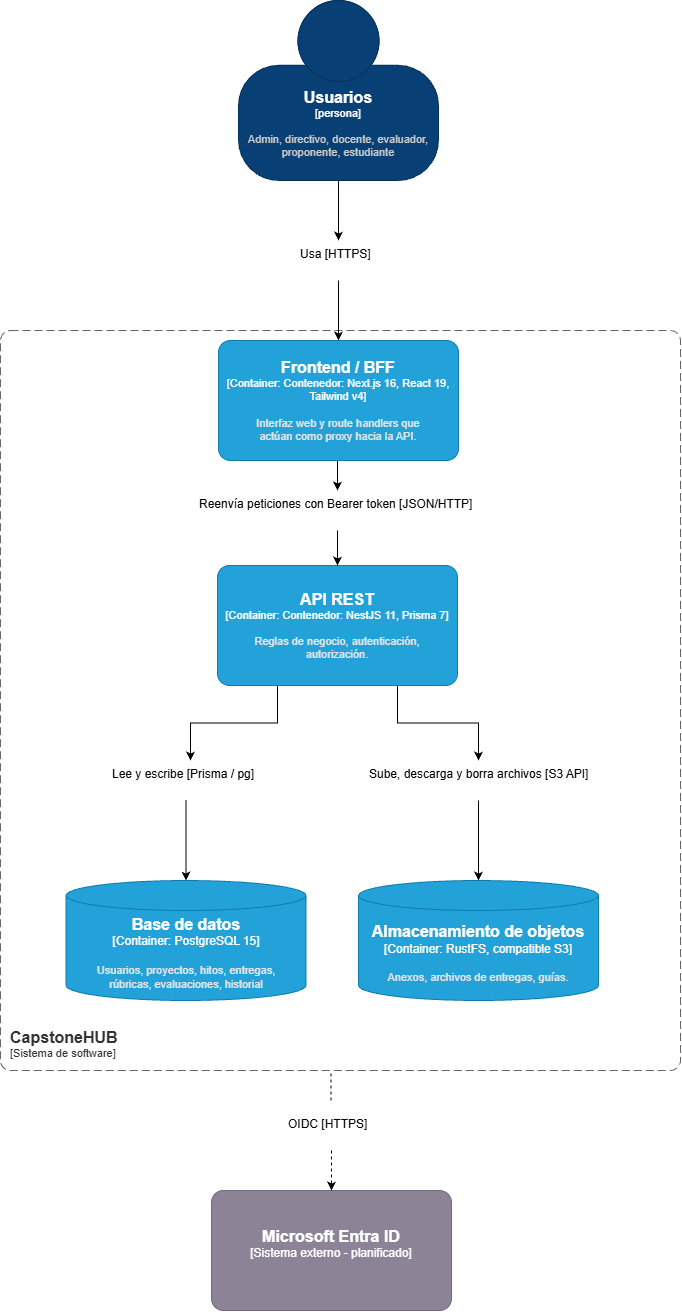

The diagram above was exported from draw.io. Its source (the exported page's mxGraphModel, read from the mxfile embedded in the PNG):
<mxGraphModel dx="2068" dy="1804" grid="1" gridSize="10" guides="1" tooltips="1" connect="1" arrows="1" fold="1" page="1" pageScale="1" pageWidth="827" pageHeight="1169" background="light-dark(#ffffff, #121212)" math="0" shadow="0">
  <root>
    <mxCell id="0" />
    <mxCell id="1" parent="0" />
    <mxCell id="jm3DUr2uiOesjr1zz6Yb-55" edge="1" parent="1" source="jm3DUr2uiOesjr1zz6Yb-3" style="edgeStyle=orthogonalEdgeStyle;rounded=0;orthogonalLoop=1;jettySize=auto;html=1;exitX=0.5;exitY=1;exitDx=0;exitDy=0;exitPerimeter=0;entryX=0.5;entryY=0;entryDx=0;entryDy=0;defaultLabelBackgroundColor=page;labelPadding=0 4;" target="jm3DUr2uiOesjr1zz6Yb-44">
      <mxGeometry relative="1" as="geometry" />
    </mxCell>
    <object placeholders="1" c4Name="Usuarios" c4Type="persona" c4Description="Admin, directivo, docente, evaluador, proponente, estudiante" label="&lt;font style=&quot;font-size: 16px&quot;&gt;&lt;b&gt;%c4Name%&lt;/b&gt;&lt;/font&gt;&lt;div&gt;[%c4Type%]&lt;/div&gt;&lt;br&gt;&lt;div&gt;&lt;font style=&quot;font-size: 11px&quot;&gt;&lt;font color=&quot;#cccccc&quot;&gt;%c4Description%&lt;/font&gt;&lt;/div&gt;" id="jm3DUr2uiOesjr1zz6Yb-3">
      <mxCell parent="1" style="html=1;fontSize=11;dashed=0;whiteSpace=wrap;fillColor=#083F75;strokeColor=#06315C;fontColor=#ffffff;shape=mxgraph.c4.person2;align=center;metaEdit=1;points=[[0.5,0,0],[1,0.5,0],[1,0.75,0],[0.75,1,0],[0.5,1,0],[0.25,1,0],[0,0.75,0],[0,0.5,0]];resizable=0;" vertex="1">
        <mxGeometry height="180" width="200" x="-512" y="-100" as="geometry" />
      </mxCell>
    </object>
    <mxCell id="jm3DUr2uiOesjr1zz6Yb-44" parent="1" style="text;whiteSpace=wrap;html=1;" value="Usa [HTTPS]" vertex="1">
      <mxGeometry height="40" width="80" x="-452" y="140" as="geometry" />
    </mxCell>
    <object placeholders="1" c4Name="CapstoneHUB" c4Type="SystemScopeBoundary" c4Application="Sistema de software" label="&lt;font style=&quot;font-size: 16px&quot;&gt;&lt;b&gt;&lt;div style=&quot;text-align: left&quot;&gt;%c4Name%&lt;/div&gt;&lt;/b&gt;&lt;/font&gt;&lt;div style=&quot;text-align: left&quot;&gt;[%c4Application%]&lt;/div&gt;" id="jm3DUr2uiOesjr1zz6Yb-46">
      <mxCell parent="1" style="rounded=1;fontSize=11;whiteSpace=wrap;html=1;dashed=1;arcSize=20;fillColor=none;strokeColor=#666666;fontColor=#333333;labelBackgroundColor=none;align=left;verticalAlign=bottom;labelBorderColor=none;spacingTop=0;spacing=10;dashPattern=8 4;metaEdit=1;rotatable=0;perimeter=rectanglePerimeter;noLabel=0;labelPadding=0;allowArrows=0;connectable=0;expand=0;recursiveResize=0;editable=1;pointerEvents=0;absoluteArcSize=1;points=[[0.25,0,0],[0.5,0,0],[0.75,0,0],[1,0.25,0],[1,0.5,0],[1,0.75,0],[0.75,1,0],[0.5,1,0],[0.25,1,0],[0,0.75,0],[0,0.5,0],[0,0.25,0]];" vertex="1">
        <mxGeometry height="740" width="680" x="-750" y="230" as="geometry" />
      </mxCell>
    </object>
    <object placeholders="1" c4Name="Base de datos" c4Type="Container" c4Technology="PostgreSQL 15" c4Description="Usuarios, proyectos, hitos, entregas,&#10;rúbricas, evaluaciones, historial" label="&lt;font style=&quot;font-size: 16px&quot;&gt;&lt;b&gt;%c4Name%&lt;/b&gt;&lt;/font&gt;&lt;div&gt;[%c4Type%:&amp;nbsp;%c4Technology%]&lt;/div&gt;&lt;br&gt;&lt;div&gt;&lt;font style=&quot;font-size: 11px&quot;&gt;&lt;font color=&quot;#E6E6E6&quot;&gt;%c4Description%&lt;/font&gt;&lt;/div&gt;" id="jm3DUr2uiOesjr1zz6Yb-48">
      <mxCell parent="1" style="shape=cylinder3;size=15;whiteSpace=wrap;html=1;boundedLbl=1;rounded=0;labelBackgroundColor=none;fillColor=#23A2D9;fontSize=12;fontColor=#ffffff;align=center;strokeColor=#0E7DAD;metaEdit=1;points=[[0.5,0,0],[1,0.25,0],[1,0.5,0],[1,0.75,0],[0.5,1,0],[0,0.75,0],[0,0.5,0],[0,0.25,0]];resizable=0;" vertex="1">
        <mxGeometry height="120" width="240" x="-684.5" y="780" as="geometry" />
      </mxCell>
    </object>
    <object placeholders="1" c4Name="Almacenamiento de objetos" c4Type="Container" c4Technology="RustFS, compatible S3" c4Description="Anexos, archivos de entregas, guías." label="&lt;font style=&quot;font-size: 16px&quot;&gt;&lt;b&gt;%c4Name%&lt;/b&gt;&lt;/font&gt;&lt;div&gt;[%c4Type%:&amp;nbsp;%c4Technology%]&lt;/div&gt;&lt;br&gt;&lt;div&gt;&lt;font style=&quot;font-size: 11px&quot;&gt;&lt;font color=&quot;#E6E6E6&quot;&gt;%c4Description%&lt;/font&gt;&lt;/div&gt;" id="jm3DUr2uiOesjr1zz6Yb-49">
      <mxCell parent="1" style="shape=cylinder3;size=15;whiteSpace=wrap;html=1;boundedLbl=1;rounded=0;labelBackgroundColor=none;fillColor=#23A2D9;fontSize=12;fontColor=#ffffff;align=center;strokeColor=#0E7DAD;metaEdit=1;points=[[0.5,0,0],[1,0.25,0],[1,0.5,0],[1,0.75,0],[0.5,1,0],[0,0.75,0],[0,0.5,0],[0,0.25,0]];resizable=0;" vertex="1">
        <mxGeometry height="120" width="240" x="-392" y="780" as="geometry" />
      </mxCell>
    </object>
    <object placeholders="1" c4Name="Microsoft Entra ID" c4Type="Sistema externo - planificado" c4Description="" label="&lt;font style=&quot;font-size: 16px&quot;&gt;&lt;b&gt;%c4Name%&lt;/b&gt;&lt;/font&gt;&lt;div&gt;[%c4Type%]&lt;/div&gt;&lt;br&gt;&lt;div&gt;&lt;font style=&quot;font-size: 11px&quot;&gt;&lt;font color=&quot;#cccccc&quot;&gt;%c4Description%&lt;/font&gt;&lt;/div&gt;" id="jm3DUr2uiOesjr1zz6Yb-51">
      <mxCell parent="1" style="rounded=1;whiteSpace=wrap;html=1;labelBackgroundColor=none;fillColor=#8C8496;fontColor=#ffffff;align=center;arcSize=10;strokeColor=#736782;metaEdit=1;resizable=0;roundedPerimeter=1;points=[[0.25,0,0],[0.5,0,0],[0.75,0,0],[1,0.25,0],[1,0.5,0],[1,0.75,0],[0.75,1,0],[0.5,1,0],[0.25,1,0],[0,0.75,0],[0,0.5,0],[0,0.25,0]];" vertex="1">
        <mxGeometry height="120" width="240" x="-539" y="1090" as="geometry" />
      </mxCell>
    </object>
    <mxCell id="jm3DUr2uiOesjr1zz6Yb-52" parent="1" style="text;whiteSpace=wrap;html=1;" value="Reenvía peticiones con Bearer token [JSON/HTTP]" vertex="1">
      <mxGeometry height="40" width="280" x="-553" y="390" as="geometry" />
    </mxCell>
    <mxCell id="jm3DUr2uiOesjr1zz6Yb-53" parent="1" style="text;whiteSpace=wrap;html=1;" value="Lee y escribe [Prisma / pg]" vertex="1">
      <mxGeometry height="40" width="151" x="-640" y="660" as="geometry" />
    </mxCell>
    <mxCell id="jm3DUr2uiOesjr1zz6Yb-54" parent="1" style="text;whiteSpace=wrap;html=1;" value="Sube, descarga y borra archivos [S3 API]" vertex="1">
      <mxGeometry height="40" width="222" x="-383" y="660" as="geometry" />
    </mxCell>
    <mxCell id="jm3DUr2uiOesjr1zz6Yb-56" edge="1" parent="1" source="jm3DUr2uiOesjr1zz6Yb-44" style="edgeStyle=orthogonalEdgeStyle;rounded=0;orthogonalLoop=1;jettySize=auto;html=1;exitX=0.5;exitY=1;exitDx=0;exitDy=0;entryX=0.5;entryY=0;entryDx=0;entryDy=0;entryPerimeter=0;defaultLabelBackgroundColor=page;labelPadding=0 4;" target="jm3DUr2uiOesjr1zz6Yb-71">
      <mxGeometry relative="1" as="geometry">
        <mxPoint x="-411.9999999999998" y="230" as="targetPoint" />
      </mxGeometry>
    </mxCell>
    <mxCell id="jm3DUr2uiOesjr1zz6Yb-62" edge="1" parent="1" source="jm3DUr2uiOesjr1zz6Yb-53" style="edgeStyle=orthogonalEdgeStyle;rounded=0;orthogonalLoop=1;jettySize=auto;html=1;exitX=0.5;exitY=1;exitDx=0;exitDy=0;entryX=0.5;entryY=0;entryDx=0;entryDy=0;entryPerimeter=0;defaultLabelBackgroundColor=page;labelPadding=0 4;" target="jm3DUr2uiOesjr1zz6Yb-48">
      <mxGeometry relative="1" as="geometry" />
    </mxCell>
    <mxCell id="jm3DUr2uiOesjr1zz6Yb-63" edge="1" parent="1" source="jm3DUr2uiOesjr1zz6Yb-54" style="edgeStyle=orthogonalEdgeStyle;rounded=0;orthogonalLoop=1;jettySize=auto;html=1;exitX=0.5;exitY=1;exitDx=0;exitDy=0;entryX=0.5;entryY=0;entryDx=0;entryDy=0;entryPerimeter=0;defaultLabelBackgroundColor=page;labelPadding=0 4;" target="jm3DUr2uiOesjr1zz6Yb-49">
      <mxGeometry relative="1" as="geometry" />
    </mxCell>
    <mxCell id="jm3DUr2uiOesjr1zz6Yb-65" parent="1" style="text;whiteSpace=wrap;html=1;" value="OIDC [HTTPS]" vertex="1">
      <mxGeometry height="40" width="90" x="-464" y="1010" as="geometry" />
    </mxCell>
    <mxCell id="jm3DUr2uiOesjr1zz6Yb-69" edge="1" parent="1" source="jm3DUr2uiOesjr1zz6Yb-65" style="edgeStyle=orthogonalEdgeStyle;rounded=0;orthogonalLoop=1;jettySize=auto;html=1;exitX=0.5;exitY=1;exitDx=0;exitDy=0;entryX=0.5;entryY=0;entryDx=0;entryDy=0;entryPerimeter=0;defaultLabelBackgroundColor=page;labelPadding=0 4;dashed=1;" target="jm3DUr2uiOesjr1zz6Yb-51">
      <mxGeometry relative="1" as="geometry">
        <mxPoint x="-419" y="1010" as="targetPoint" />
      </mxGeometry>
    </mxCell>
    <mxCell id="jm3DUr2uiOesjr1zz6Yb-70" edge="1" parent="1" style="endArrow=none;dashed=1;html=1;rounded=0;defaultLabelBackgroundColor=page;labelPadding=0 4;" value="">
      <mxGeometry height="50" relative="1" width="50" as="geometry">
        <mxPoint x="-419.5" y="1000" as="sourcePoint" />
        <mxPoint x="-419.5" y="970" as="targetPoint" />
      </mxGeometry>
    </mxCell>
    <mxCell id="jm3DUr2uiOesjr1zz6Yb-73" edge="1" parent="1" source="jm3DUr2uiOesjr1zz6Yb-71" style="edgeStyle=orthogonalEdgeStyle;rounded=0;orthogonalLoop=1;jettySize=auto;html=1;exitX=0.5;exitY=1;exitDx=0;exitDy=0;exitPerimeter=0;entryX=0.5;entryY=0;entryDx=0;entryDy=0;defaultLabelBackgroundColor=page;labelPadding=0 4;" target="jm3DUr2uiOesjr1zz6Yb-52">
      <mxGeometry relative="1" as="geometry" />
    </mxCell>
    <object placeholders="1" c4Name="Frontend / BFF" c4Type="Container" c4Technology="Contenedor: Next.js 16, React 19, Tailwind v4" c4Description="Interfaz web y route handlers que&#10;actúan como proxy hacia la API." label="&lt;font style=&quot;font-size: 16px&quot;&gt;&lt;b&gt;%c4Name%&lt;/b&gt;&lt;/font&gt;&lt;div&gt;[%c4Type%: %c4Technology%]&lt;/div&gt;&lt;br&gt;&lt;div&gt;&lt;font style=&quot;font-size: 11px&quot;&gt;&lt;font color=&quot;#E6E6E6&quot;&gt;%c4Description%&lt;/font&gt;&lt;/div&gt;" id="jm3DUr2uiOesjr1zz6Yb-71">
      <mxCell parent="1" style="rounded=1;whiteSpace=wrap;html=1;fontSize=11;labelBackgroundColor=none;fillColor=#23A2D9;fontColor=#ffffff;align=center;arcSize=10;strokeColor=#0E7DAD;metaEdit=1;resizable=0;roundedPerimeter=1;points=[[0.25,0,0],[0.5,0,0],[0.75,0,0],[1,0.25,0],[1,0.5,0],[1,0.75,0],[0.75,1,0],[0.5,1,0],[0.25,1,0],[0,0.75,0],[0,0.5,0],[0,0.25,0]];" vertex="1">
        <mxGeometry height="120" width="240" x="-532" y="240" as="geometry" />
      </mxCell>
    </object>
    <mxCell id="jm3DUr2uiOesjr1zz6Yb-77" edge="1" parent="1" source="jm3DUr2uiOesjr1zz6Yb-74" style="edgeStyle=orthogonalEdgeStyle;rounded=0;orthogonalLoop=1;jettySize=auto;html=1;exitX=0.25;exitY=1;exitDx=0;exitDy=0;exitPerimeter=0;defaultLabelBackgroundColor=page;labelPadding=0 4;">
      <mxGeometry relative="1" as="geometry">
        <mxPoint x="-560" y="660" as="targetPoint" />
      </mxGeometry>
    </mxCell>
    <mxCell id="jm3DUr2uiOesjr1zz6Yb-78" edge="1" parent="1" source="jm3DUr2uiOesjr1zz6Yb-74" style="edgeStyle=orthogonalEdgeStyle;rounded=0;orthogonalLoop=1;jettySize=auto;html=1;exitX=0.75;exitY=1;exitDx=0;exitDy=0;exitPerimeter=0;entryX=0.5;entryY=0;entryDx=0;entryDy=0;defaultLabelBackgroundColor=page;labelPadding=0 4;" target="jm3DUr2uiOesjr1zz6Yb-54">
      <mxGeometry relative="1" as="geometry" />
    </mxCell>
    <object placeholders="1" c4Name="API REST" c4Type="Container" c4Technology="Contenedor: NestJS 11, Prisma 7" c4Description="Reglas de negocio, autenticación,&#10;autorización." label="&lt;font style=&quot;font-size: 16px&quot;&gt;&lt;b&gt;%c4Name%&lt;/b&gt;&lt;/font&gt;&lt;div&gt;[%c4Type%: %c4Technology%]&lt;/div&gt;&lt;br&gt;&lt;div&gt;&lt;font style=&quot;font-size: 11px&quot;&gt;&lt;font color=&quot;#E6E6E6&quot;&gt;%c4Description%&lt;/font&gt;&lt;/div&gt;" id="jm3DUr2uiOesjr1zz6Yb-74">
      <mxCell parent="1" style="rounded=1;whiteSpace=wrap;html=1;fontSize=11;labelBackgroundColor=none;fillColor=#23A2D9;fontColor=#ffffff;align=center;arcSize=10;strokeColor=#0E7DAD;metaEdit=1;resizable=0;roundedPerimeter=1;points=[[0.25,0,0],[0.5,0,0],[0.75,0,0],[1,0.25,0],[1,0.5,0],[1,0.75,0],[0.75,1,0],[0.5,1,0],[0.25,1,0],[0,0.75,0],[0,0.5,0],[0,0.25,0]];" vertex="1">
        <mxGeometry height="120" width="240" x="-533" y="465" as="geometry" />
      </mxCell>
    </object>
    <mxCell id="jm3DUr2uiOesjr1zz6Yb-75" edge="1" parent="1" source="jm3DUr2uiOesjr1zz6Yb-52" style="edgeStyle=orthogonalEdgeStyle;rounded=0;orthogonalLoop=1;jettySize=auto;html=1;exitX=0.5;exitY=1;exitDx=0;exitDy=0;entryX=0.5;entryY=0;entryDx=0;entryDy=0;entryPerimeter=0;defaultLabelBackgroundColor=page;labelPadding=0 4;" target="jm3DUr2uiOesjr1zz6Yb-74">
      <mxGeometry relative="1" as="geometry" />
    </mxCell>
  </root>
</mxGraphModel>